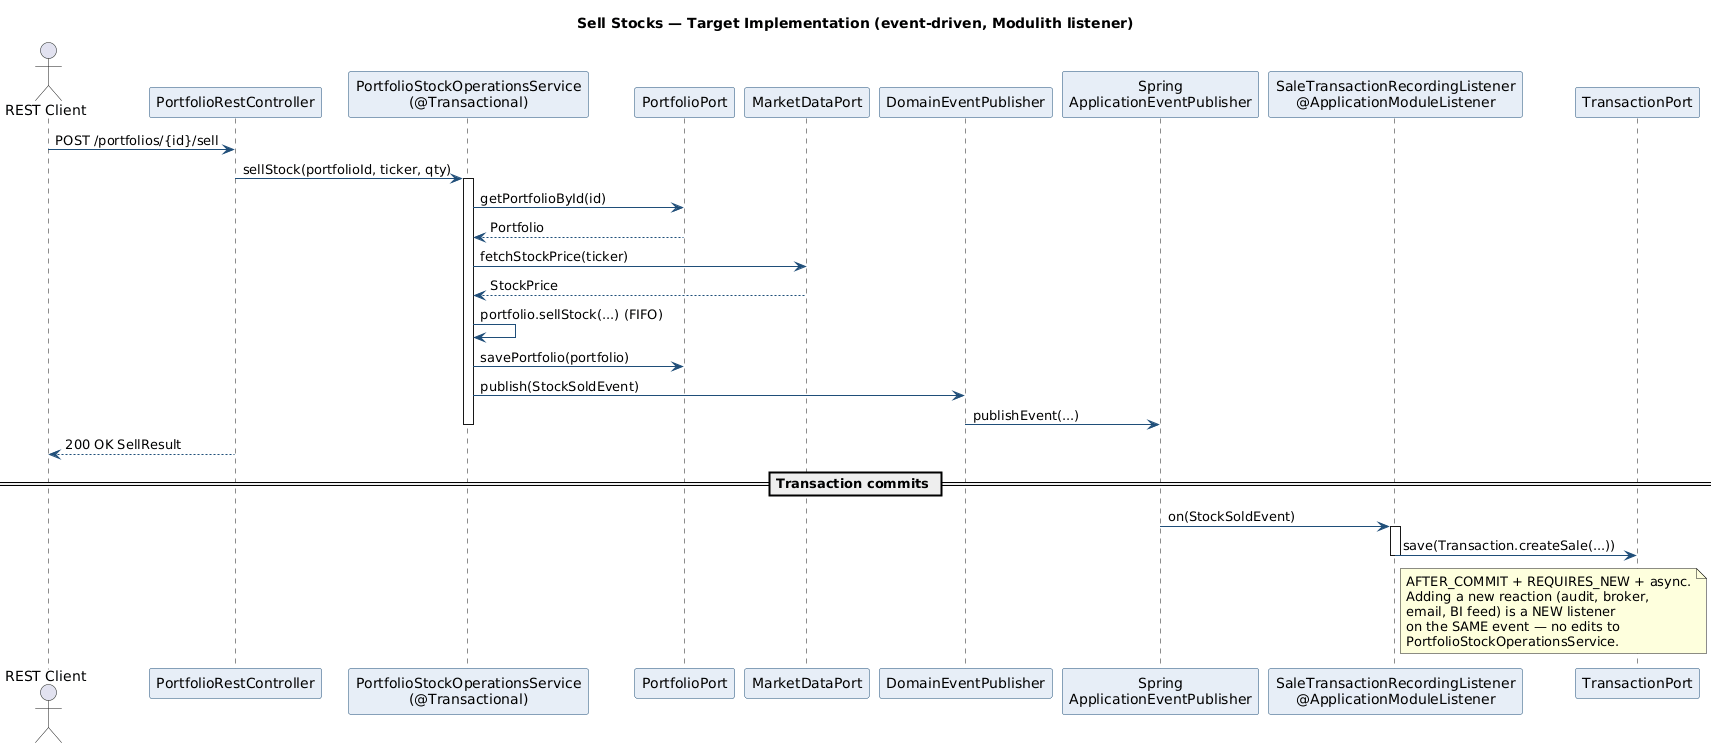

The diagram above was rendered by PlantUML. Its source (embedded in the PNG):
@startuml sell-events-target
title Sell Stocks — Target Implementation (event-driven, Modulith listener)

skinparam shadowing false
skinparam backgroundColor #FFFFFF
skinparam SequenceArrowColor #1f4e79
skinparam ParticipantBorderColor #1f4e79
skinparam ParticipantBackgroundColor #e7eef7

actor "REST Client" as client
participant "PortfolioRestController" as ctrl
participant "PortfolioStockOperationsService\n(@Transactional)" as svc
participant "PortfolioPort" as portfolioRepo
participant "MarketDataPort" as feed
participant "DomainEventPublisher" as pub
participant "Spring\nApplicationEventPublisher" as spring
participant "SaleTransactionRecordingListener\n@ApplicationModuleListener" as listener
participant "TransactionPort" as txRepo

client -> ctrl : POST /portfolios/{id}/sell
ctrl -> svc : sellStock(portfolioId, ticker, qty)
activate svc
svc -> portfolioRepo : getPortfolioById(id)
portfolioRepo --> svc : Portfolio
svc -> feed : fetchStockPrice(ticker)
feed --> svc : StockPrice
svc -> svc : portfolio.sellStock(...) (FIFO)
svc -> portfolioRepo : savePortfolio(portfolio)
svc -> pub : publish(StockSoldEvent)
pub -> spring : publishEvent(...)
deactivate svc
ctrl --> client : 200 OK SellResult

== Transaction commits ==

spring -> listener : on(StockSoldEvent)
activate listener
listener -> txRepo : save(Transaction.createSale(...))
deactivate listener

note right of listener
  AFTER_COMMIT + REQUIRES_NEW + async.
  Adding a new reaction (audit, broker,
  email, BI feed) is a NEW listener
  on the SAME event — no edits to
  PortfolioStockOperationsService.
end note

@enduml